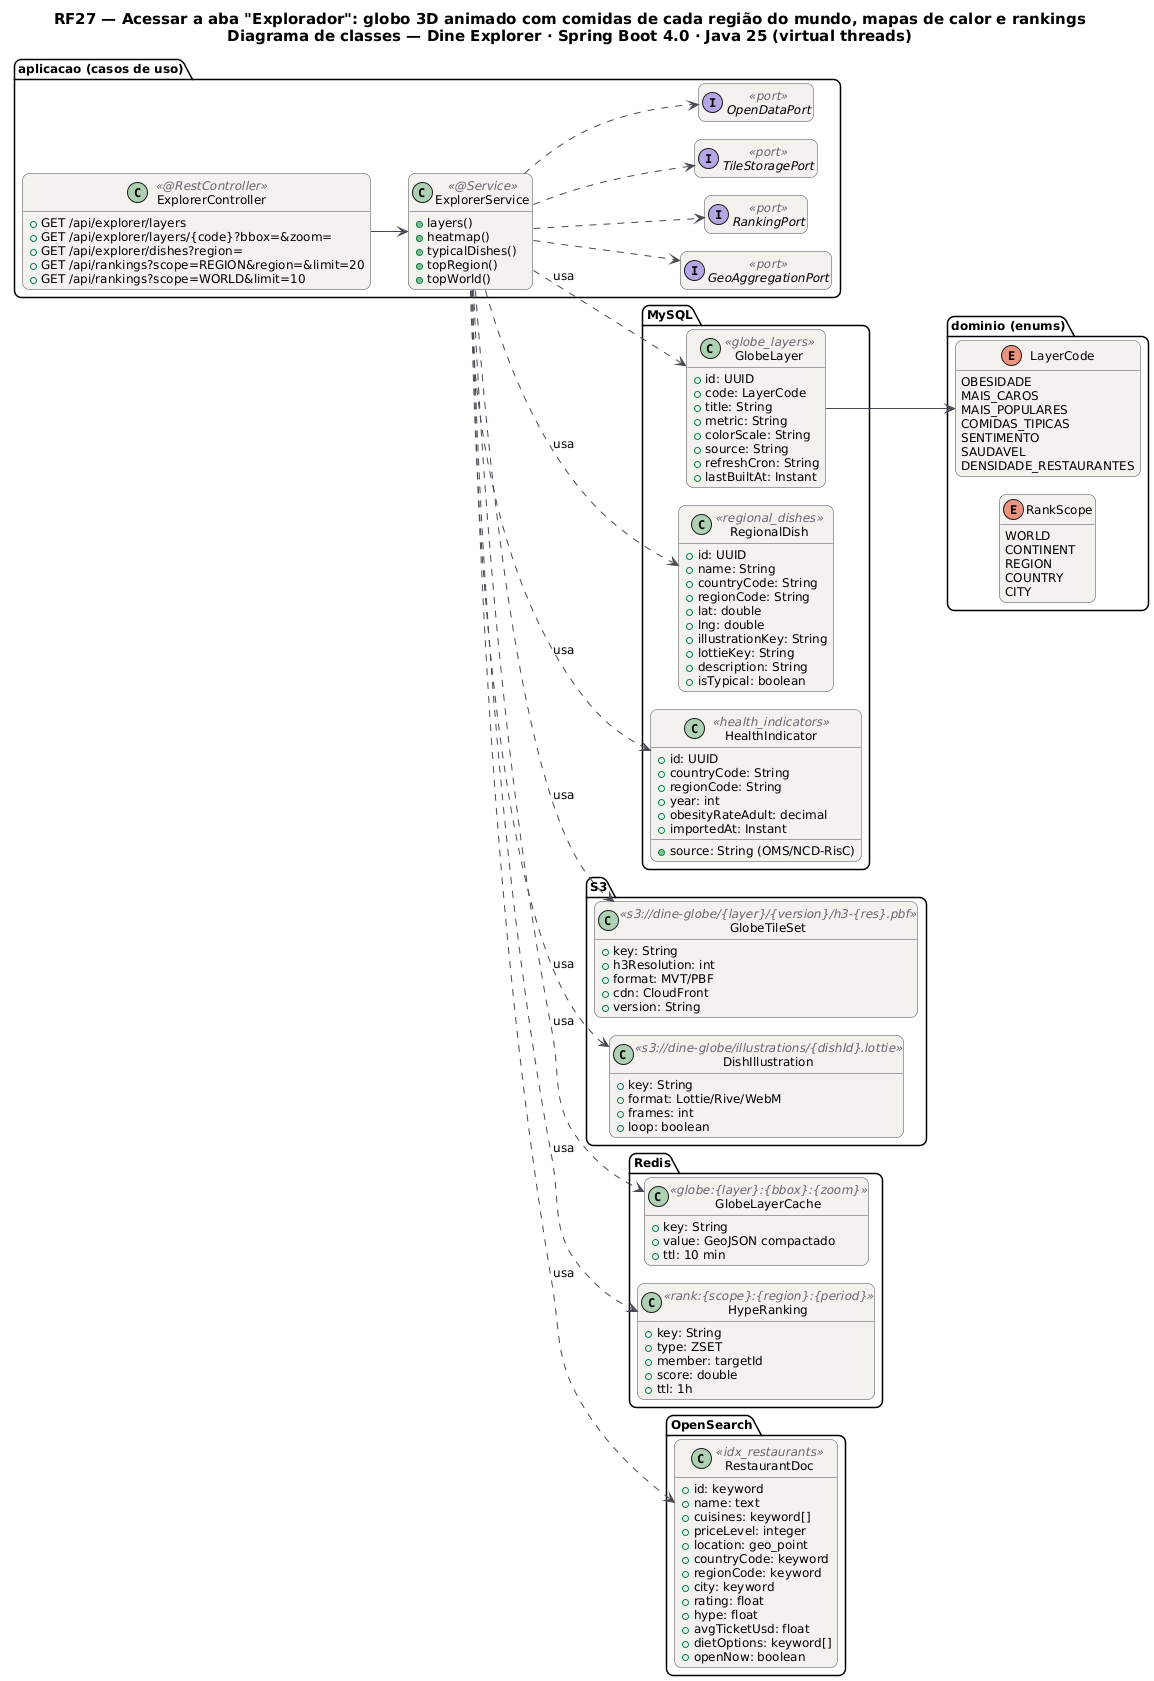

The diagram above was rendered by PlantUML. Its source (embedded in the PNG):
@startuml RF27_Classes
!pragma layout smetana
skinparam backgroundColor #FFFFFF
skinparam shadowing false
skinparam defaultFontName "DejaVu Sans"
skinparam defaultFontSize 12
skinparam titleFontSize 15
skinparam roundcorner 14
skinparam ArrowColor #52606D
skinparam note {
  BackgroundColor #FFFDEB
  BorderColor #D8CE78
  FontColor #554F24
}
skinparam class {
  BackgroundColor #F4F2EF
  BorderColor #4A4852
  ArrowColor #4A4852
  StereotypeFontColor #6B6470
}
hide empty members
left to right direction
title RF27 — Acessar a aba "Explorador": globo 3D animado com comidas de cada região do mundo, mapas de calor e rankings\nDiagrama de classes — Dine Explorer · Spring Boot 4.0 · Java 25 (virtual threads)

package "MySQL" {
  class GlobeLayer <<globe_layers>> {
    +id: UUID
    +code: LayerCode
    +title: String
    +metric: String
    +colorScale: String
    +source: String
    +refreshCron: String
    +lastBuiltAt: Instant
  }
  class RegionalDish <<regional_dishes>> {
    +id: UUID
    +name: String
    +countryCode: String
    +regionCode: String
    +lat: double
    +lng: double
    +illustrationKey: String
    +lottieKey: String
    +description: String
    +isTypical: boolean
  }
  class HealthIndicator <<health_indicators>> {
    +id: UUID
    +countryCode: String
    +regionCode: String
    +year: int
    +obesityRateAdult: decimal
    +source: String (OMS/NCD-RisC)
    +importedAt: Instant
  }
}
package "S3" {
  class GlobeTileSet <<s3://dine-globe/{layer}/{version}/h3-{res}.pbf>> {
    +key: String
    +h3Resolution: int
    +format: MVT/PBF
    +cdn: CloudFront
    +version: String
  }
  class DishIllustration <<s3://dine-globe/illustrations/{dishId}.lottie>> {
    +key: String
    +format: Lottie/Rive/WebM
    +frames: int
    +loop: boolean
  }
}
package "Redis" {
  class GlobeLayerCache <<globe:{layer}:{bbox}:{zoom}>> {
    +key: String
    +value: GeoJSON compactado
    +ttl: 10 min
  }
  class HypeRanking <<rank:{scope}:{region}:{period}>> {
    +key: String
    +type: ZSET
    +member: targetId
    +score: double
    +ttl: 1h
  }
}
package "OpenSearch" {
  class RestaurantDoc <<idx_restaurants>> {
    +id: keyword
    +name: text
    +cuisines: keyword[]
    +priceLevel: integer
    +location: geo_point
    +countryCode: keyword
    +regionCode: keyword
    +city: keyword
    +rating: float
    +hype: float
    +avgTicketUsd: float
    +dietOptions: keyword[]
    +openNow: boolean
  }
}
package "dominio (enums)" {
  enum LayerCode {
    OBESIDADE
    MAIS_CAROS
    MAIS_POPULARES
    COMIDAS_TIPICAS
    SENTIMENTO
    SAUDAVEL
    DENSIDADE_RESTAURANTES
  }
  enum RankScope {
    WORLD
    CONTINENT
    REGION
    COUNTRY
    CITY
  }
}
package "aplicacao (casos de uso)" {
  class ExplorerService <<@Service>> {
    +layers()
    +heatmap()
    +typicalDishes()
    +topRegion()
    +topWorld()
  }
  class ExplorerController <<@RestController>> {
    +GET /api/explorer/layers
    +GET /api/explorer/layers/{code}?bbox=&zoom=
    +GET /api/explorer/dishes?region=
    +GET /api/rankings?scope=REGION&region=&limit=20
    +GET /api/rankings?scope=WORLD&limit=10
  }
  interface GeoAggregationPort <<port>>
  ExplorerService ..> GeoAggregationPort
  interface RankingPort <<port>>
  ExplorerService ..> RankingPort
  interface TileStoragePort <<port>>
  ExplorerService ..> TileStoragePort
  interface OpenDataPort <<port>>
  ExplorerService ..> OpenDataPort
}
ExplorerController --> ExplorerService
ExplorerService ..> GlobeLayer : usa
ExplorerService ..> GlobeTileSet : usa
ExplorerService ..> GlobeLayerCache : usa
ExplorerService ..> RegionalDish : usa
ExplorerService ..> DishIllustration : usa
ExplorerService ..> HealthIndicator : usa
ExplorerService ..> HypeRanking : usa
ExplorerService ..> RestaurantDoc : usa
GlobeLayer --> LayerCode
@enduml